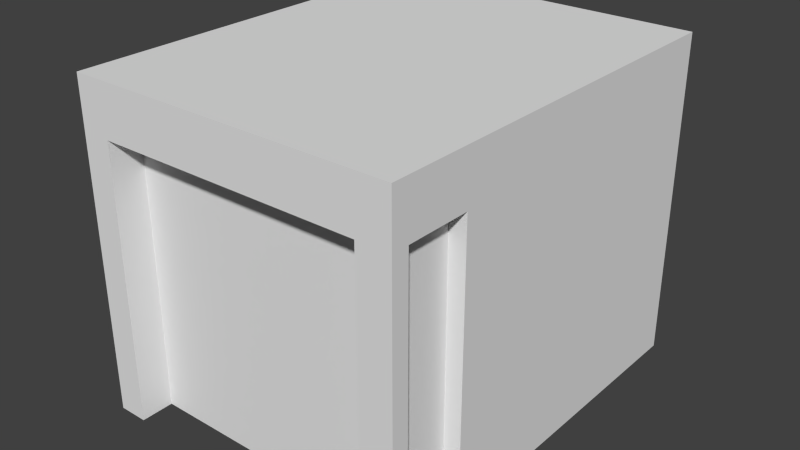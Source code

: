 # Source: BrickStore.blend  (saved by Blender 2.76.0; exported with 4.5.12 LTS)
import bpy
from mathutils import Matrix  # noqa: F401  (used for matrix-valued properties, if any)

bpy.ops.wm.read_factory_settings(use_empty=True)
scene = bpy.context.scene
scene.name = 'Scene'

# ---- collections
col_collection_1 = bpy.data.collections.new('Collection 1'); scene.collection.children.link(col_collection_1)

# ---- world
world_world = bpy.data.worlds.new('World'); scene.world = world_world
world_world.color = (0.05088, 0.05088, 0.05088)
world_world.use_sun_shadow = False
world_world.sun_shadow_jitter_overblur = 0.0
world_world.cycles.sampling_method = 'MANUAL'
world_world.cycles.sample_map_resolution = 256

# ---- meshes
me_cube_002 = bpy.data.meshes.new('Cube.002')
me_cube_002.from_pydata([(-0.82, -0.2, -1.0), (0.8, -0.2, -1.0), (-0.82, -0.2, 0.6877), (0.8, -0.2, 0.6877), (0.9, 1.0, 0.6877), (0.9, 1.0, -1.0), (0.9, -0.58, -1.0), (0.9, -0.58, 0.6877), (-0.9, 1.0, 0.6877), (-0.9, 1.0, -1.0), (-0.9, -0.58, -1.0), (-0.9, -0.58, 0.6877)], [], [(3, 2, 0, 1), (4, 7, 6, 5), (11, 8, 9, 10)])
me_cube_002.use_remesh_preserve_volume = False
me_cube_002.use_remesh_preserve_attributes = False
me_cube_002.use_mirror_vertex_groups = False
me_cube_002.update()
me_cube_001 = bpy.data.meshes.new('Cube.001')
me_cube_001.from_pydata([(-4.0, -1.0, -4.0), (-4.0, -1.0, 4.0), (-4.0, 1.0, -4.0), (-4.0, 1.0, 4.0), (4.0, -1.0, -4.0), (4.0, -1.0, 4.0), (4.0, 1.0, -4.0), (4.0, 1.0, 4.0), (-4.0, -1.0, 2.751), (-4.0, 1.0, 2.751), (4.0, 1.0, 2.751), (4.0, -1.0, 2.751), (3.2, 1.0, 4.0), (3.2, 1.0, -4.0), (3.2, -1.0, 4.0), (3.2, -1.0, -4.0), (3.2, -1.0, 2.751), (-4.0, -0.58, -4.0), (-3.28, 1.0, -4.0), (-3.28, -1.0, 4.0), (-4.0, -0.58, 4.0), (-3.28, 1.0, 4.0), (-3.28, -1.0, -4.0), (-3.28, -1.0, 2.751), (-3.28, -0.2, -4.0), (3.2, -0.2, -4.0), (-3.28, -0.2, 2.751), (3.2, -0.2, 2.751), (-4.0, 9.0, 2.751), (-4.0, 9.0, -4.0), (3.2, 9.0, 4.0), (4.0, 9.0, 4.0), (4.0, 9.0, 2.751), (4.0, 9.0, -4.0), (-3.28, 9.0, -4.0), (-4.0, 9.0, 4.0), (-3.28, 9.0, 2.751), (-3.28, 9.0, 4.0), (3.2, 9.0, -4.0), (3.2, 9.0, 2.751), (4.0, -0.58, 4.0), (4.0, -0.58, -4.0), (4.0, -0.58, 2.751), (-4.0, -0.58, 2.751), (3.2, -0.58, 4.0), (3.2, -0.58, -4.0), (-3.28, -0.58, -4.0), (-3.28, -0.58, 4.0), (3.6, 1.0, 2.751), (3.6, 1.0, -4.0), (3.6, -0.58, -4.0), (3.6, -0.58, 2.751), (-3.6, 1.0, 2.751), (-3.6, 1.0, -4.0), (-3.6, -0.58, -4.0), (-3.6, -0.58, 2.751)], [], [(43, 9, 52, 55), (2, 9, 28, 29), (42, 11, 4, 41), (23, 8, 0, 22), (47, 21, 3, 20), (19, 1, 8, 23), (40, 5, 11, 42), (10, 6, 33, 32), (20, 3, 9, 43), (13, 18, 34, 38), (5, 14, 16, 11), (40, 7, 12, 44), (11, 16, 15, 4), (3, 21, 37, 35), (6, 13, 38, 33), (12, 7, 31, 30), (14, 19, 23, 16), (44, 12, 21, 47), (23, 22, 24, 26), (15, 16, 27, 25), (16, 23, 26, 27), (39, 32, 33, 38), (30, 31, 32, 39), (37, 30, 39, 36), (36, 39, 38, 34), (28, 36, 34, 29), (35, 37, 36, 28), (18, 2, 29, 34), (9, 3, 35, 28), (21, 12, 30, 37), (7, 10, 32, 31), (14, 44, 47, 19), (0, 17, 46, 22), (5, 40, 44, 14), (1, 20, 43, 8), (7, 40, 42, 10), (19, 47, 20, 1), (15, 45, 41, 4), (8, 43, 17, 0), (6, 10, 48, 49), (10, 42, 51, 48), (42, 41, 50, 51), (17, 43, 55, 54), (9, 2, 53, 52)])
_uv = me_cube_001.uv_layers.new(name='UVMap')
_uv.uv.foreach_set('vector', [0.35, 0.8606, 0.35, 0.7912, 0.3667, 0.7912, 0.3667, 0.8606, 0.6667, 0.3516, 0.3854, 0.3516, 0.3854, 0.0, 0.6667, 0.0, 0.05204, 0.01846, 0.05204, 9.432e-08, 0.3333, 0.0, 0.3333, 0.01846, 0.6367, 0.4944, 0.6667, 0.4944, 0.6667, 0.7912, 0.6367, 0.7912, 0.03, 0.458, 0.03, 0.5275, 1.987e-08, 0.5275, 1.987e-08, 0.458, 0.6367, 0.4395, 0.6667, 0.4395, 0.6667, 0.4944, 0.6367, 0.4944, 1.987e-08, 0.01846, 0.0, 1.048e-07, 0.05204, 9.432e-08, 0.05204, 0.01846, 0.05204, 0.08791, 0.3333, 0.08791, 0.3333, 0.4395, 0.05204, 0.4395, 0.3333, 0.4211, 0.3333, 0.3516, 0.3854, 0.3516, 0.3854, 0.4211, 1.0, 0.03516, 1.0, 0.32, 0.6667, 0.32, 0.6667, 0.03516, 0.3333, 0.4395, 0.3667, 0.4395, 0.3667, 0.4944, 0.3333, 0.4944, 0.3333, 0.458, 0.3333, 0.5275, 0.3, 0.5275, 0.3, 0.458, 0.3333, 0.4944, 0.3667, 0.4944, 0.3667, 0.7912, 0.3333, 0.7912, 1.987e-08, 0.5275, 0.03, 0.5275, 0.03, 0.8791, 0.0, 0.8791, 1.0, 0.0, 1.0, 0.03516, 0.6667, 0.03516, 0.6667, 7.336e-08, 0.3, 0.5275, 0.3333, 0.5275, 0.3333, 0.8791, 0.3, 0.8791, 0.3667, 0.4395, 0.6367, 0.4395, 0.6367, 0.4944, 0.3667, 0.4944, 0.3, 0.458, 0.3, 0.5275, 0.03, 0.5275, 0.03, 0.458, 0.7333, 0.7033, 0.7333, 1.0, 0.7, 1.0, 0.7, 0.7033, 0.6667, 1.0, 0.6667, 0.7033, 0.7, 0.7033, 0.7, 1.0, 0.7333, 0.9881, 0.7333, 0.7033, 0.7667, 0.7033, 0.7667, 0.9881, 0.7, 0.6484, 0.6667, 0.6484, 0.6667, 0.3516, 0.7, 0.3516, 0.7, 0.7033, 0.6667, 0.7033, 0.6667, 0.6484, 0.7, 0.6484, 0.97, 0.7033, 0.7, 0.7033, 0.7, 0.6484, 0.97, 0.6484, 0.97, 0.6484, 0.7, 0.6484, 0.7, 0.3516, 0.97, 0.3516, 1.0, 0.6484, 0.97, 0.6484, 0.97, 0.3516, 1.0, 0.3516, 1.0, 0.7033, 0.97, 0.7033, 0.97, 0.6484, 1.0, 0.6484, 1.0, 0.32, 1.0, 0.3516, 0.6667, 0.3516, 0.6667, 0.32, 0.3854, 0.3516, 0.3333, 0.3516, 0.3333, 0.0, 0.3854, 0.0, 0.03, 0.5275, 0.3, 0.5275, 0.3, 0.8791, 0.03, 0.8791, 3.974e-08, 0.08791, 0.05204, 0.08791, 0.05204, 0.4395, 1.689e-07, 0.4395, 0.3, 0.4395, 0.3, 0.458, 0.03, 0.458, 0.03, 0.4395, 0.3842, 0.7912, 0.4017, 0.7912, 0.4017, 0.8228, 0.3842, 0.8228, 0.3333, 0.4395, 0.3333, 0.458, 0.3, 0.458, 0.3, 0.4395, 0.3333, 0.4395, 0.3333, 0.4211, 0.3854, 0.4211, 0.3854, 0.4395, 3.974e-08, 0.08791, 1.987e-08, 0.01846, 0.05204, 0.01846, 0.05204, 0.08791, 0.03, 0.4395, 0.03, 0.458, 1.987e-08, 0.458, 2.98e-08, 0.4395, 0.3842, 0.8263, 0.3667, 0.8263, 0.3667, 0.7912, 0.3842, 0.7912, 0.3854, 0.4395, 0.3854, 0.4211, 0.6667, 0.4211, 0.6667, 0.4395, 0.7833, 1.0, 0.7833, 0.7033, 0.8, 0.7033, 0.8, 1.0, 0.35, 0.7912, 0.35, 0.8606, 0.3333, 0.8606, 0.3333, 0.7912, 0.8167, 1.0, 0.8167, 0.7033, 0.8333, 0.7033, 0.8333, 1.0, 0.7833, 0.7033, 0.7833, 1.0, 0.7667, 1.0, 0.7667, 0.7033, 0.8167, 0.7033, 0.8167, 1.0, 0.8, 1.0, 0.8, 0.7033])
me_cube_001.use_remesh_preserve_volume = False
me_cube_001.use_remesh_preserve_attributes = False
me_cube_001.use_mirror_vertex_groups = False
me_cube_001.update()

# ---- objects
ob_glass = bpy.data.objects.new('Glass', me_cube_002)
ob_brick = bpy.data.objects.new('Brick', me_cube_001)

# ---- transforms, parenting, visibility, modifiers, constraints
ob_glass.location = (0.0, 0.0, 4.0)
ob_glass.scale = (4.0, 1.0, 4.0)
ob_glass.lineart.crease_threshold = 0.0
ob_brick.location = (0.0, 0.0, 4.0)
ob_brick.lineart.crease_threshold = 0.0

# ---- collection membership
col_collection_1.objects.link(ob_glass)
col_collection_1.objects.link(ob_brick)

# ---- scene / render settings (as saved in the file)
scene.frame_start = 1; scene.frame_end = 250; scene.frame_set(1)
scene.render.engine = 'BLENDER_EEVEE_NEXT'
scene.render.resolution_percentage = 50
scene.render.dither_intensity = 0.0
scene.cycles.use_denoising = False
scene.cycles.samples = 10
scene.cycles.sampling_pattern = 'TABULATED_SOBOL'
scene.cycles.light_sampling_threshold = 0.0
scene.cycles.use_adaptive_sampling = False
scene.cycles.use_light_tree = False
scene.cycles.blur_glossy = 0.0
scene.cycles.pixel_filter_type = 'GAUSSIAN'
scene.cycles.sample_clamp_indirect = 0.0
scene.view_settings.view_transform = 'Standard'
bpy.context.view_layer.update()

# ---- added for rendering (the .blend has no active camera and no usable light): camera, sun
cam_auto = bpy.data.cameras.new('AutoCamera')
cam_auto.lens = 50.0
cam_auto.sensor_width = 36.0
cam_auto.clip_end = 1000.0
ob_auto_camera = bpy.data.objects.new('AutoCamera', cam_auto)
scene.collection.objects.link(ob_auto_camera)
ob_auto_camera.location = (13.9706, -12.7647, 15.1765)
ob_auto_camera.rotation_euler = (1.09748, -7.21219e-08, 0.694738)
scene.camera = ob_auto_camera
light_auto_sun = bpy.data.lights.new('AutoSun', 'SUN')
light_auto_sun.energy = 3.0
light_auto_sun.angle = 0.0523599
ob_auto_sun = bpy.data.objects.new('AutoSun', light_auto_sun)
scene.collection.objects.link(ob_auto_sun)
ob_auto_sun.rotation_euler = (0.872665, 0.174533, 0.523599)
bpy.context.view_layer.update()
